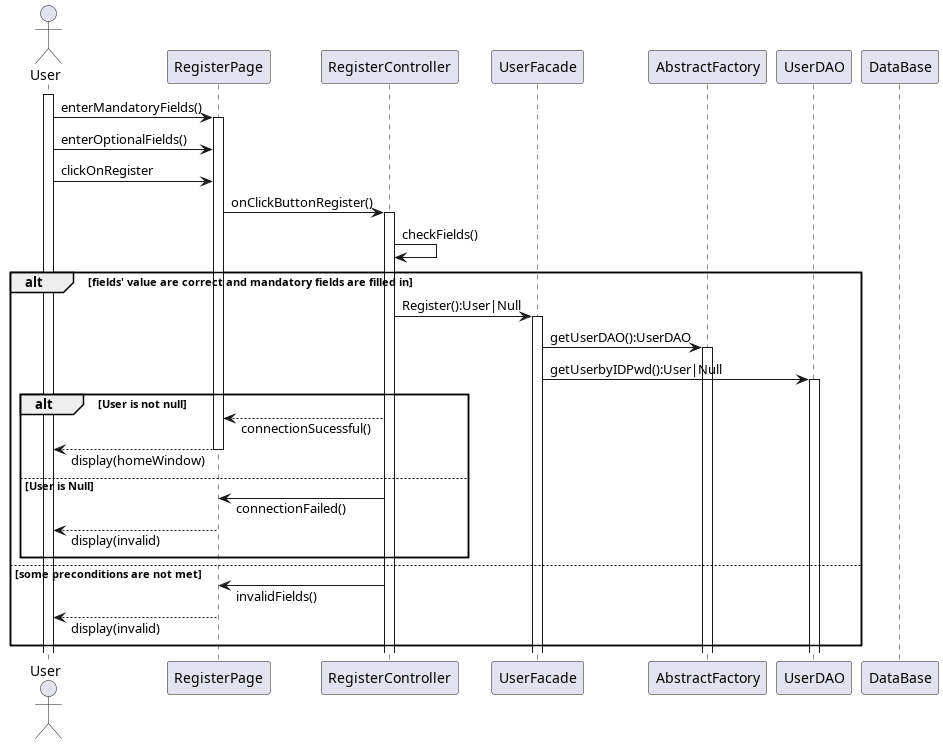

The diagram above was rendered by PlantUML. Its source (embedded in the PNG):
@startuml registerSequenceDiagram
skinparam responseMessageBelowArrow true

actor User
participant RegisterPage
participant RegisterController
participant UserFacade
participant AbstractFactory
participant UserDAO
participant DataBase

activate User

User -> RegisterPage++: enterMandatoryFields()
User -> RegisterPage: enterOptionalFields()
User -> RegisterPage: clickOnRegister
RegisterPage -> RegisterController++: onClickButtonRegister()
RegisterController -> RegisterController: checkFields()
alt fields' value are correct and mandatory fields are filled in
  RegisterController -> UserFacade++: Register():User|Null
  UserFacade -> AbstractFactory++: getUserDAO():UserDAO
  UserFacade -> UserDAO++: getUserbyIDPwd():User|Null

  alt User is not null
      RegisterController --> RegisterPage: connectionSucessful()
      RegisterPage --> User--: display(homeWindow)
  else User is Null
      RegisterController -> RegisterPage: connectionFailed()
      RegisterPage --> User--: display(invalid)
  end
else some preconditions are not met
  RegisterController -> RegisterPage: invalidFields()
  RegisterPage --> User--: display(invalid)
end
@enduml